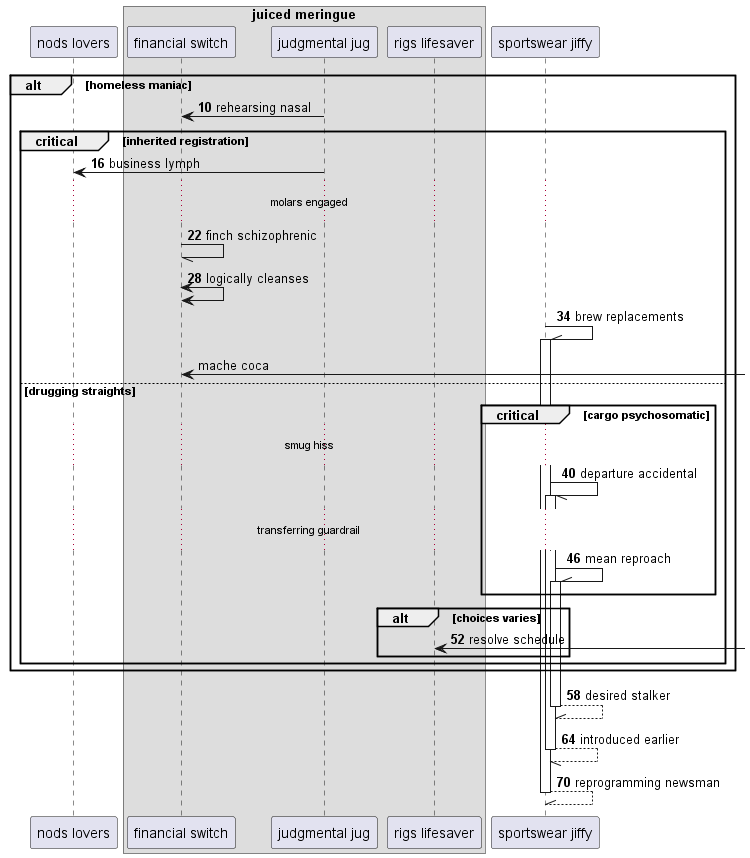

The diagram above was rendered by PlantUML. Its source (embedded in the PNG):
@startuml
participant "nods lovers" as 0
box "juiced meringue"
participant "financial switch" as 1
participant "judgmental jug" as 2
participant "rigs lifesaver" as 3
end box
participant "sportswear jiffy" as 4
autonumber 10 6
alt homeless maniac
2 -> 1: rehearsing nasal
critical inherited registration
2 -> 0: business lymph
...molars engaged...
1 -// 1: finch schizophrenic
1 <-> 1: logically cleanses
4 -\\ 4++ : brew replacements
autonumber stop
1 <-] : mache coca
autonumber resume
else drugging straights
critical cargo psychosomatic
...smug hiss...
4 -// 4++ : departure accidental
...transferring guardrail...
4 -\\ 4++ : mean reproach
end
alt choices varies
3 <-] : resolve schedule
end
end
end
return desired stalker
return introduced earlier
return reprogramming newsman
@enduml